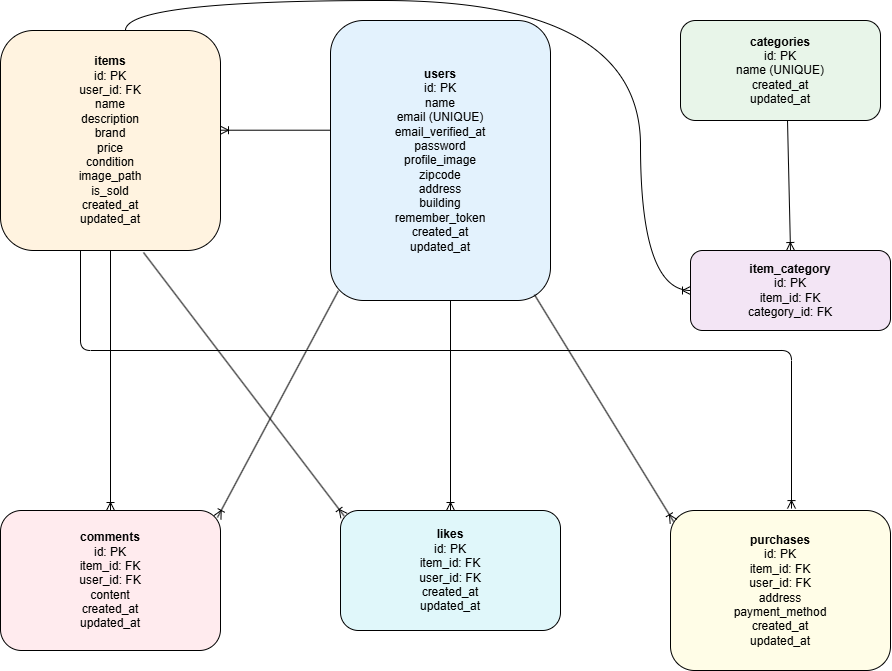

The diagram above was exported from draw.io. Its source (the exported page's mxGraphModel, read from the mxfile embedded in the PNG):
<mxGraphModel dx="1229" dy="917" grid="1" gridSize="10" guides="1" tooltips="1" connect="1" arrows="1" fold="1" page="1" pageScale="1" pageWidth="827" pageHeight="1169" background="#ffffff" math="0" shadow="0">
  <root>
    <mxCell id="0" />
    <mxCell id="1" parent="0" />
    <mxCell id="NmZtt9iRCAyX6mzWHMvo-2" value="&lt;b&gt;users&lt;/b&gt;&lt;br&gt;id: PK&lt;br&gt;name&lt;br&gt;email (UNIQUE)&lt;br&gt;email_verified_at&lt;br&gt;password&lt;br&gt;profile_image&lt;br&gt;zipcode&lt;br&gt;address&lt;br&gt;building&lt;br&gt;remember_token&lt;br&gt;created_at&lt;br&gt;updated_at" style="rounded=1;whiteSpace=wrap;html=1;fillColor=#E3F2FD;" parent="1" vertex="1">
      <mxGeometry x="350" y="60" width="220" height="280" as="geometry" />
    </mxCell>
    <mxCell id="NmZtt9iRCAyX6mzWHMvo-3" value="&lt;b&gt;items&lt;/b&gt;&lt;br&gt;id: PK&lt;br&gt;user_id: FK&lt;br&gt;name&lt;br&gt;description&lt;br&gt;brand&lt;br&gt;price&lt;br&gt;condition&lt;br&gt;image_path&lt;br&gt;is_sold&lt;br&gt;created_at&lt;br&gt;updated_at" style="rounded=1;whiteSpace=wrap;html=1;fillColor=#FFF3E0;" parent="1" vertex="1">
      <mxGeometry x="20" y="70" width="220" height="220" as="geometry" />
    </mxCell>
    <mxCell id="NmZtt9iRCAyX6mzWHMvo-4" value="&lt;b&gt;categories&lt;/b&gt;&lt;br&gt;id: PK&lt;br&gt;name (UNIQUE)&lt;br&gt;created_at&lt;br&gt;updated_at" style="rounded=1;whiteSpace=wrap;html=1;fillColor=#E8F5E9;" parent="1" vertex="1">
      <mxGeometry x="700" y="60" width="200" height="100" as="geometry" />
    </mxCell>
    <mxCell id="NmZtt9iRCAyX6mzWHMvo-5" value="&lt;b&gt;item_category&lt;/b&gt;&lt;br&gt;id: PK&lt;br&gt;item_id: FK&lt;br&gt;category_id: FK" style="rounded=1;whiteSpace=wrap;html=1;fillColor=#F3E5F5;" parent="1" vertex="1">
      <mxGeometry x="710" y="290" width="200" height="80" as="geometry" />
    </mxCell>
    <mxCell id="NmZtt9iRCAyX6mzWHMvo-6" value="&lt;b&gt;comments&lt;br&gt;&lt;/b&gt;id: PK&lt;br&gt;item_id: FK&lt;br&gt;user_id: FK&lt;br&gt;content&lt;br&gt;created_at&lt;br&gt;updated_at" style="rounded=1;whiteSpace=wrap;html=1;fillColor=#FFEBEE;" parent="1" vertex="1">
      <mxGeometry x="20" y="550" width="220" height="140" as="geometry" />
    </mxCell>
    <mxCell id="NmZtt9iRCAyX6mzWHMvo-7" value="&lt;b&gt;likes&lt;br&gt;&lt;/b&gt;id: PK&lt;br&gt;item_id: FK&lt;br&gt;user_id: FK&lt;br&gt;created_at&lt;br&gt;updated_at" style="rounded=1;whiteSpace=wrap;html=1;fillColor=#E0F7FA;" parent="1" vertex="1">
      <mxGeometry x="360" y="550" width="220" height="120" as="geometry" />
    </mxCell>
    <mxCell id="NmZtt9iRCAyX6mzWHMvo-8" value="&lt;b&gt;purchases&lt;/b&gt;&lt;br&gt;id: PK&lt;br&gt;item_id: FK&lt;br&gt;user_id: FK&lt;br&gt;address&lt;br&gt;payment_method&lt;br&gt;created_at&lt;br&gt;updated_at" style="rounded=1;whiteSpace=wrap;html=1;fillColor=#FFFDE7;" parent="1" vertex="1">
      <mxGeometry x="690" y="550" width="220" height="160" as="geometry" />
    </mxCell>
    <mxCell id="LFx6Sn7YxWA3MM8SvxGu-3" value="" style="fontSize=12;html=1;endArrow=ERoneToMany;" parent="1" edge="1">
      <mxGeometry width="100" height="100" relative="1" as="geometry">
        <mxPoint x="350" y="169.71" as="sourcePoint" />
        <mxPoint x="240" y="169.71" as="targetPoint" />
      </mxGeometry>
    </mxCell>
    <mxCell id="LFx6Sn7YxWA3MM8SvxGu-4" value="" style="fontSize=12;html=1;endArrow=ERoneToMany;exitX=0.036;exitY=0.965;exitDx=0;exitDy=0;exitPerimeter=0;entryX=0.986;entryY=0.05;entryDx=0;entryDy=0;entryPerimeter=0;" parent="1" source="NmZtt9iRCAyX6mzWHMvo-2" target="NmZtt9iRCAyX6mzWHMvo-6" edge="1">
      <mxGeometry width="100" height="100" relative="1" as="geometry">
        <mxPoint x="350" y="360" as="sourcePoint" />
        <mxPoint x="120" y="550" as="targetPoint" />
      </mxGeometry>
    </mxCell>
    <mxCell id="LFx6Sn7YxWA3MM8SvxGu-5" value="" style="fontSize=12;html=1;endArrow=ERoneToMany;entryX=0.5;entryY=0;entryDx=0;entryDy=0;" parent="1" target="NmZtt9iRCAyX6mzWHMvo-7" edge="1">
      <mxGeometry width="100" height="100" relative="1" as="geometry">
        <mxPoint x="470" y="340" as="sourcePoint" />
        <mxPoint x="478.03" y="521.12" as="targetPoint" />
      </mxGeometry>
    </mxCell>
    <mxCell id="LFx6Sn7YxWA3MM8SvxGu-6" value="" style="fontSize=12;html=1;endArrow=ERoneToMany;exitX=0.927;exitY=0.979;exitDx=0;exitDy=0;entryX=0.014;entryY=0.069;entryDx=0;entryDy=0;entryPerimeter=0;exitPerimeter=0;" parent="1" source="NmZtt9iRCAyX6mzWHMvo-2" target="NmZtt9iRCAyX6mzWHMvo-8" edge="1">
      <mxGeometry width="100" height="100" relative="1" as="geometry">
        <mxPoint x="600" y="350" as="sourcePoint" />
        <mxPoint x="1020" y="650" as="targetPoint" />
      </mxGeometry>
    </mxCell>
    <mxCell id="LFx6Sn7YxWA3MM8SvxGu-7" value="" style="fontSize=12;html=1;endArrow=ERoneToMany;exitX=0.5;exitY=1;exitDx=0;exitDy=0;entryX=0.5;entryY=0;entryDx=0;entryDy=0;entryPerimeter=0;" parent="1" source="NmZtt9iRCAyX6mzWHMvo-3" target="NmZtt9iRCAyX6mzWHMvo-6" edge="1">
      <mxGeometry width="100" height="100" relative="1" as="geometry">
        <mxPoint x="50.60000000000005" y="220.00000000000017" as="sourcePoint" />
        <mxPoint x="120" y="530" as="targetPoint" />
      </mxGeometry>
    </mxCell>
    <mxCell id="LFx6Sn7YxWA3MM8SvxGu-8" value="" style="fontSize=12;html=1;endArrow=ERoneToMany;entryX=0.016;entryY=0.044;entryDx=0;entryDy=0;exitX=0.65;exitY=1.009;exitDx=0;exitDy=0;exitPerimeter=0;entryPerimeter=0;" parent="1" source="NmZtt9iRCAyX6mzWHMvo-3" target="NmZtt9iRCAyX6mzWHMvo-7" edge="1">
      <mxGeometry width="100" height="100" relative="1" as="geometry">
        <mxPoint x="400" y="510" as="sourcePoint" />
        <mxPoint x="500" y="410" as="targetPoint" />
      </mxGeometry>
    </mxCell>
    <mxCell id="LFx6Sn7YxWA3MM8SvxGu-9" value="" style="edgeStyle=orthogonalEdgeStyle;fontSize=12;html=1;endArrow=ERoneToMany;entryX=0.55;entryY=-0.012;entryDx=0;entryDy=0;entryPerimeter=0;" parent="1" target="NmZtt9iRCAyX6mzWHMvo-8" edge="1">
      <mxGeometry width="100" height="100" relative="1" as="geometry">
        <mxPoint x="100" y="290" as="sourcePoint" />
        <mxPoint x="817" y="510" as="targetPoint" />
        <Array as="points">
          <mxPoint x="100" y="390" />
          <mxPoint x="811" y="390" />
        </Array>
      </mxGeometry>
    </mxCell>
    <mxCell id="LFx6Sn7YxWA3MM8SvxGu-11" value="" style="edgeStyle=orthogonalEdgeStyle;fontSize=12;html=1;endArrow=ERoneToMany;entryX=0;entryY=0.5;entryDx=0;entryDy=0;curved=1;exitX=0.568;exitY=0;exitDx=0;exitDy=0;exitPerimeter=0;" parent="1" source="NmZtt9iRCAyX6mzWHMvo-3" target="NmZtt9iRCAyX6mzWHMvo-5" edge="1">
      <mxGeometry width="100" height="100" relative="1" as="geometry">
        <mxPoint x="180" y="30" as="sourcePoint" />
        <mxPoint x="530" y="-20" as="targetPoint" />
        <Array as="points">
          <mxPoint x="145" y="40" />
          <mxPoint x="660" y="40" />
          <mxPoint x="660" y="330" />
        </Array>
      </mxGeometry>
    </mxCell>
    <mxCell id="LFx6Sn7YxWA3MM8SvxGu-12" value="" style="fontSize=12;html=1;endArrow=ERoneToMany;exitX=0.535;exitY=1;exitDx=0;exitDy=0;exitPerimeter=0;entryX=0.5;entryY=0;entryDx=0;entryDy=0;" parent="1" source="NmZtt9iRCAyX6mzWHMvo-4" target="NmZtt9iRCAyX6mzWHMvo-5" edge="1">
      <mxGeometry width="100" height="100" relative="1" as="geometry">
        <mxPoint x="830" y="160" as="sourcePoint" />
        <mxPoint x="807" y="278" as="targetPoint" />
        <Array as="points" />
      </mxGeometry>
    </mxCell>
  </root>
</mxGraphModel>